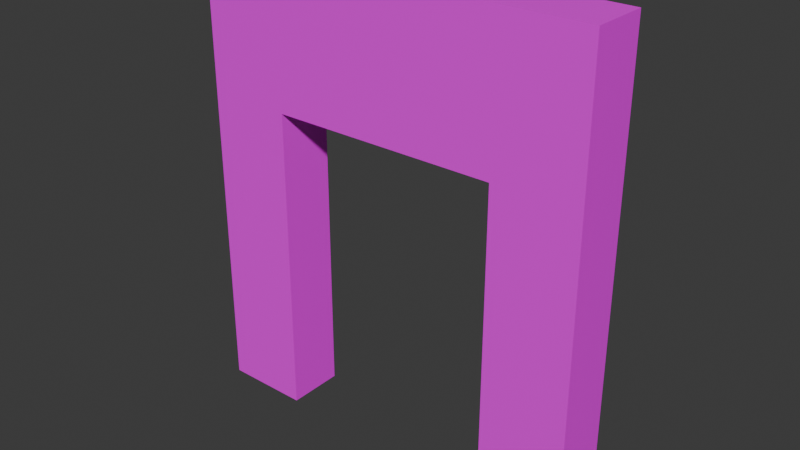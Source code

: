 # Source: Door-4.blend  (saved by Blender 4.2.66; exported with 4.5.12 LTS)
import bpy
from mathutils import Matrix  # noqa: F401  (used for matrix-valued properties, if any)

bpy.ops.wm.read_factory_settings(use_empty=True)
scene = bpy.context.scene
scene.name = 'Scene'

# ---- collections
col_collection = bpy.data.collections.new('Collection'); scene.collection.children.link(col_collection)

# ---- images (referenced by path relative to the original .blend; pixels are not part of the script)
import os
ASSET_DIR = os.environ.get("B2B_ASSET_DIR", "")  # directory of the original .blend (textures are referenced by path, not embedded)
HERE = os.path.dirname(os.path.abspath(__file__))  # packed textures are extracted next to this script under _unpacked/

def load_image(name, relpath, width, height, colorspace="sRGB"):
    """Load a texture the original file referenced (path relative to the .blend, or extracted next to this script)."""
    p = next((c for c in (os.path.join(HERE, relpath), os.path.join(ASSET_DIR, relpath)) if relpath and os.path.exists(c)), "")
    if p:
        img = bpy.data.images.load(p, check_existing=True)
        img.name = name
    else:  # same state as the original file: an image datablock whose file is absent (Cycles renders it pink)
        img = bpy.data.images.new(name, width, height)
        img.source = "FILE"
        img.filepath = "//" + (relpath or name)
    img.colorspace_settings.name = colorspace
    return img
img_building_tests_png = load_image('Building_Tests.png', 'Building_Tests.png', 1024, 1024, 'sRGB')

# ---- materials (node trees are filled in below, after node groups)
mat_material = bpy.data.materials.new('Material')

# ---- material node trees
mat_material.use_nodes = True; mat_material.node_tree.nodes.clear()
_N = mat_material.node_tree.nodes; _L = mat_material.node_tree.links
n0 = _N.new('ShaderNodeBsdfPrincipled'); n0.name = 'Principled BSDF'; n0.location = (10, 300)
n1 = _N.new('ShaderNodeOutputMaterial'); n1.name = 'Material Output'; n1.location = (300, 300)
n2 = _N.new('ShaderNodeTexImage'); n2.name = 'Image Texture'; n2.location = (-314, 263)
n2.image = img_building_tests_png
_L.new(n0.outputs[0], n1.inputs[0])
_L.new(n2.outputs[0], n0.inputs[0])
n1.is_active_output = True

# ---- world
world_world = bpy.data.worlds.new('World'); scene.world = world_world
world_world.use_nodes = True; world_world.node_tree.nodes.clear()
_N = world_world.node_tree.nodes; _L = world_world.node_tree.links
n0 = _N.new('ShaderNodeOutputWorld'); n0.name = 'World Output'; n0.location = (300, 300)
n1 = _N.new('ShaderNodeBackground'); n1.name = 'Background'; n1.location = (10, 300)
n1.inputs[0].default_value = (0.05088, 0.05088, 0.05088, 1.0)
_L.new(n1.outputs[0], n0.inputs[0])
n0.is_active_output = True
world_world.color = (0.05088, 0.05088, 0.05088)
world_world.sun_shadow_jitter_overblur = 0.0

# ---- meshes
me_door_4_col = bpy.data.meshes.new('Door-4-col')
me_door_4_col.from_pydata([(1.75, 0.25, 0.25), (-1.75, 0.25, 0.25), (1.75, 0.25, 3.75), (-1.75, 0.25, 3.75), (1.75, -0.25, 0.25), (-1.75, -0.25, 0.25), (1.75, -0.25, 3.75), (-1.75, -0.25, 3.75), (1.75, 0.25, 0.0), (-1.75, 0.25, 0.0), (1.75, -0.25, 0.0), (-1.75, -0.25, 0.0), (1.75, 0.25, 4.0), (-1.75, 0.25, 4.0), (1.75, -0.25, 4.0), (-1.75, -0.25, 4.0), (1.0, 0.25, 2.75), (-1.0, 0.25, 2.75), (-1.0, -0.25, 2.75), (1.0, -0.25, 2.75), (-1.75, -0.25, 2.75), (1.75, -0.25, 2.75), (-1.75, 0.25, 2.75), (1.75, 0.25, 2.75), (-1.0, 0.25, 0.25), (1.0, 0.25, 0.25), (1.0, 0.25, 3.75), (-1.0, 0.25, 3.75), (1.0, -0.25, 0.25), (-1.0, -0.25, 0.25), (-1.0, -0.25, 3.75), (1.0, -0.25, 3.75), (1.0, 0.25, 0.0), (-1.0, 0.25, 0.0), (-1.0, -0.25, 0.0), (1.0, -0.25, 0.0), (-1.0, 0.25, 4.0), (1.0, 0.25, 4.0), (1.0, -0.25, 4.0), (-1.0, -0.25, 4.0)], [], [(2, 6, 21, 23), (0, 23, 21, 4), (3, 7, 15, 13), (36, 39, 38, 37), (25, 0, 8, 32), (4, 28, 35, 10), (6, 2, 12, 14), (0, 4, 10, 8), (39, 36, 13, 15), (38, 14, 12, 37), (27, 3, 13, 36), (19, 21, 6, 31), (24, 29, 34, 33), (35, 32, 8, 10), (22, 20, 7, 3), (2, 26, 37, 12), (20, 18, 30, 7), (31, 6, 14, 38), (19, 18, 17, 16), (24, 17, 18, 29), (7, 30, 39, 15), (23, 16, 26, 2), (28, 19, 16, 25), (35, 28, 25, 32), (29, 5, 11, 34), (17, 22, 3, 27), (27, 36, 37, 26), (31, 38, 39, 30), (9, 33, 34, 11), (19, 31, 30, 18), (17, 27, 26, 16), (1, 24, 33, 9), (24, 1, 22, 17), (0, 25, 16, 23), (5, 29, 18, 20), (28, 4, 21, 19), (1, 5, 20, 22), (1, 9, 11, 5)])
_uv = me_door_4_col.uv_layers.new(name='UVMap')
_uv.uv.foreach_set('vector', [0.04519, 0.6422, 0.03265, 0.6422, 0.03265, 0.6171, 0.04519, 0.6171, 0.04519, 0.5544, 0.04519, 0.6171, 0.03265, 0.6171, 0.03265, 0.5544, 0.02003, 0.6422, 0.03257, 0.6422, 0.03257, 0.6484, 0.02003, 0.6484, 0.8779, 0.6171, 0.8653, 0.6171, 0.8653, 0.5669, 0.8779, 0.5669, 0.476, 0.4539, 0.4572, 0.4539, 0.4572, 0.4477, 0.476, 0.4477, 0.7615, 0.4539, 0.7427, 0.4539, 0.7427, 0.4477, 0.7615, 0.4477, 0.03265, 0.6422, 0.04519, 0.6422, 0.04519, 0.6484, 0.03265, 0.6484, 0.04519, 0.5544, 0.03265, 0.5544, 0.03265, 0.5481, 0.04519, 0.5481, 0.8653, 0.6171, 0.8779, 0.6171, 0.8779, 0.6359, 0.8653, 0.6359, 0.8653, 0.5669, 0.8653, 0.5481, 0.8779, 0.5481, 0.8779, 0.5669, 0.5262, 0.5417, 0.545, 0.5417, 0.545, 0.548, 0.5262, 0.548, 0.7427, 0.5167, 0.7615, 0.5167, 0.7615, 0.5417, 0.7427, 0.5417, 0.01995, 0.4539, 0.00741, 0.4539, 0.00741, 0.4477, 0.01995, 0.4477, 0.07043, 0.5669, 0.05788, 0.5669, 0.05788, 0.5481, 0.07043, 0.5481, 0.02003, 0.6171, 0.03257, 0.6171, 0.03257, 0.6422, 0.02003, 0.6422, 0.4572, 0.5417, 0.476, 0.5417, 0.476, 0.548, 0.4572, 0.548, 0.6737, 0.5167, 0.6925, 0.5167, 0.6925, 0.5417, 0.6737, 0.5417, 0.7427, 0.5417, 0.7615, 0.5417, 0.7615, 0.548, 0.7427, 0.548, 0.00741, 0.5668, 0.00741, 0.5167, 0.01995, 0.5167, 0.01995, 0.5668, 0.01995, 0.4539, 0.01995, 0.5167, 0.00741, 0.5167, 0.00741, 0.4539, 0.6737, 0.5417, 0.6925, 0.5417, 0.6925, 0.548, 0.6737, 0.548, 0.4572, 0.5167, 0.476, 0.5167, 0.476, 0.5417, 0.4572, 0.5417, 0.00741, 0.6296, 0.00741, 0.5668, 0.01995, 0.5668, 0.01995, 0.6296, 0.00741, 0.6358, 0.00741, 0.6296, 0.01995, 0.6296, 0.01995, 0.6358, 0.6925, 0.4539, 0.6737, 0.4539, 0.6737, 0.4477, 0.6925, 0.4477, 0.5262, 0.5167, 0.545, 0.5167, 0.545, 0.5417, 0.5262, 0.5417, 0.5262, 0.5417, 0.5262, 0.548, 0.476, 0.548, 0.476, 0.5417, 0.7427, 0.5417, 0.7427, 0.548, 0.6925, 0.548, 0.6925, 0.5417, 0.0705, 0.5669, 0.0705, 0.5481, 0.08304, 0.5481, 0.08304, 0.5669, 0.7427, 0.5167, 0.7427, 0.5417, 0.6925, 0.5417, 0.6925, 0.5167, 0.5262, 0.5167, 0.5262, 0.5417, 0.476, 0.5417, 0.476, 0.5167, 0.545, 0.4539, 0.5262, 0.4539, 0.5262, 0.4477, 0.545, 0.4477, 0.5262, 0.4539, 0.545, 0.4539, 0.545, 0.5167, 0.5262, 0.5167, 0.4572, 0.4539, 0.476, 0.4539, 0.476, 0.5167, 0.4572, 0.5167, 0.6737, 0.4539, 0.6925, 0.4539, 0.6925, 0.5167, 0.6737, 0.5167, 0.7427, 0.4539, 0.7615, 0.4539, 0.7615, 0.5167, 0.7427, 0.5167, 0.02003, 0.5544, 0.03257, 0.5544, 0.03257, 0.6171, 0.02003, 0.6171, 0.02003, 0.5544, 0.02003, 0.5481, 0.03257, 0.5481, 0.03257, 0.5544])
me_door_4_col.materials.append(mat_material)
me_door_4_col.update()

# ---- objects
ob_door_4_col = bpy.data.objects.new('Door-4-col', me_door_4_col)

# ---- transforms, parenting, visibility, modifiers, constraints
ob_door_4_col.location = (0.0, 0.0, 0.0)

# ---- collection membership
col_collection.objects.link(ob_door_4_col)

# ---- scene / render settings (as saved in the file)
scene.frame_start = 1; scene.frame_end = 250; scene.frame_set(1)
scene.render.engine = 'BLENDER_EEVEE_NEXT'
bpy.context.view_layer.update()

# ---- added for rendering (the .blend has no active camera and no usable light): camera, sun
cam_auto = bpy.data.cameras.new('AutoCamera')
cam_auto.lens = 50.0
cam_auto.sensor_width = 36.0
cam_auto.clip_end = 1000.0
ob_auto_camera = bpy.data.objects.new('AutoCamera', cam_auto)
scene.collection.objects.link(ob_auto_camera)
ob_auto_camera.location = (4.93935, -5.92722, 5.95148)
ob_auto_camera.rotation_euler = (1.09748, -7.21219e-08, 0.694738)
scene.camera = ob_auto_camera
light_auto_sun = bpy.data.lights.new('AutoSun', 'SUN')
light_auto_sun.energy = 3.0
light_auto_sun.angle = 0.0523599
ob_auto_sun = bpy.data.objects.new('AutoSun', light_auto_sun)
scene.collection.objects.link(ob_auto_sun)
ob_auto_sun.rotation_euler = (0.872665, 0.174533, 0.523599)
bpy.context.view_layer.update()
